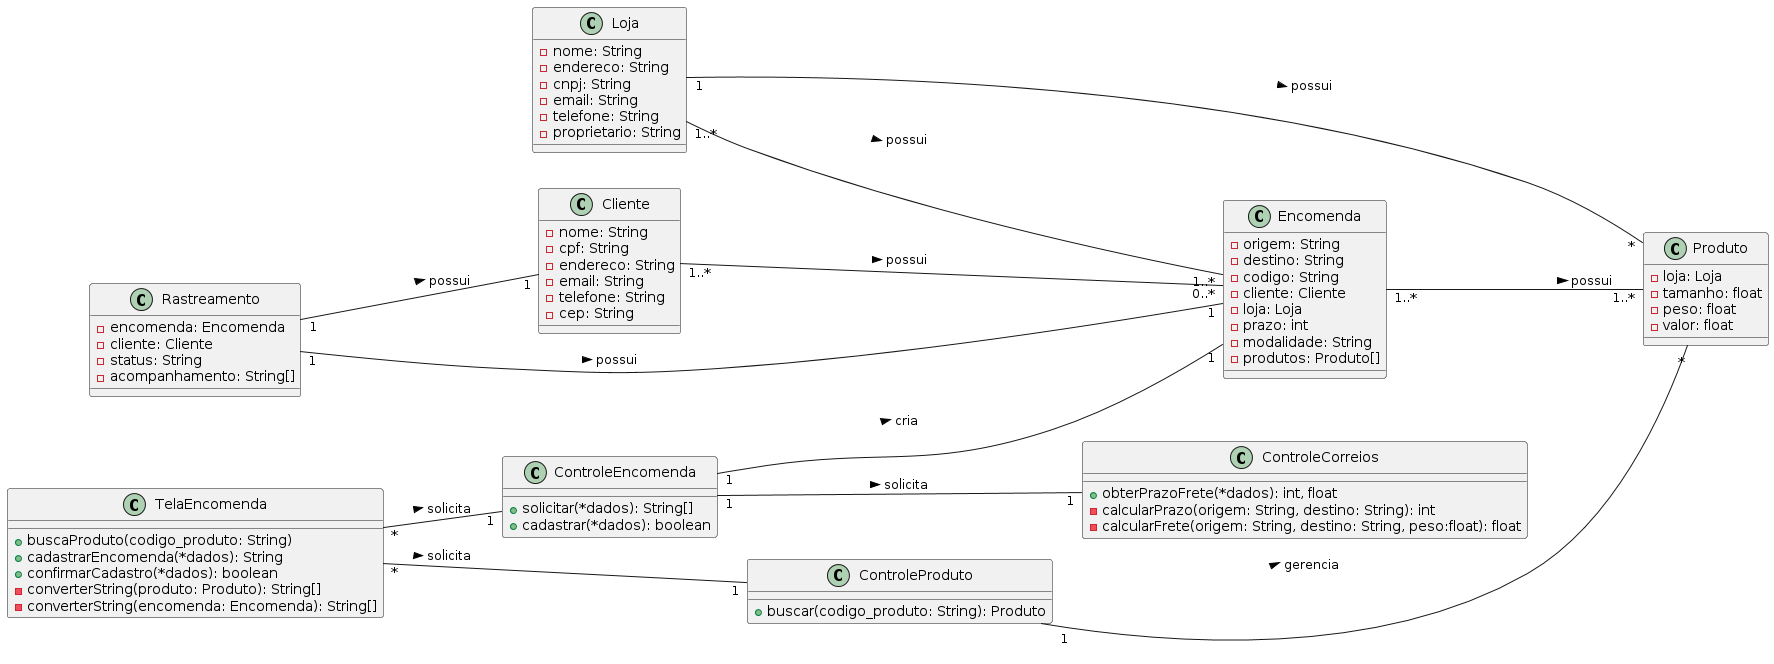

The diagram above was rendered by PlantUML. Its source (embedded in the PNG):
@startuml "Diagrama de Classes"
left to right direction

class Loja{
    -nome: String
    -endereco: String
    -cnpj: String
    -email: String
    -telefone: String
    -proprietario: String
}

class Cliente{
    -nome: String
    -cpf: String
    -endereco: String
    -email: String
    -telefone: String
    -cep: String
}

class Produto{
    -loja: Loja
    -tamanho: float
    -peso: float
    -valor: float
}

class Encomenda{
    -origem: String
    -destino: String
    -codigo: String
    -cliente: Cliente
    -loja: Loja
    -prazo: int
    -modalidade: String
    -produtos: Produto[]
}

class TelaEncomenda{
    +buscaProduto(codigo_produto: String)
    +cadastrarEncomenda(*dados): String
    +confirmarCadastro(*dados): boolean
    -converterString(produto: Produto): String[]
    -converterString(encomenda: Encomenda): String[]
}

class ControleProduto{
    +buscar(codigo_produto: String): Produto
}

class ControleEncomenda{
    +solicitar(*dados): String[]
    +cadastrar(*dados): boolean
}

class ControleCorreios{
    +obterPrazoFrete(*dados): int, float
    -calcularPrazo(origem: String, destino: String): int
    -calcularFrete(origem: String, destino: String, peso:float): float
}

class Rastreamento{
    -encomenda: Encomenda
    -cliente: Cliente
    -status: String
    -acompanhamento: String[]
}

Rastreamento "1"--"1" Encomenda: possui >
Rastreamento "1"--"1" Cliente: possui > 
Encomenda "1..*"--"1..*" Produto: possui >
Cliente "1..*"--"0..*" Encomenda: possui >
Loja "1..*"--"1..*" Encomenda: possui >
Loja "1"--"*" Produto: possui >

TelaEncomenda "*"--"1" ControleEncomenda: solicita >
TelaEncomenda "*"--"1" ControleProduto: solicita >
ControleEncomenda "1"--"1" ControleCorreios: solicita >
ControleEncomenda "1"--"1" Encomenda: cria >
ControleProduto "1"--"*" Produto: gerencia >

@enduml